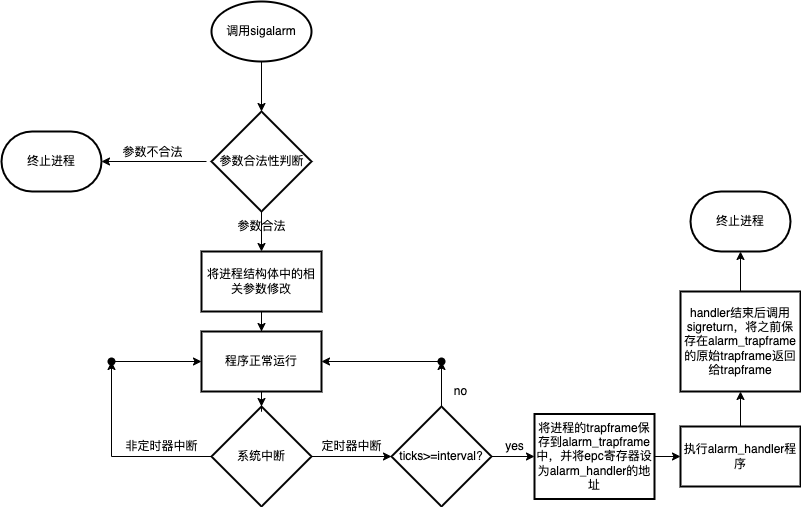

The diagram above was exported from draw.io. Its source (the exported page's mxGraphModel, read from the mxfile embedded in the PNG):
<mxGraphModel dx="2115" dy="1448" grid="1" gridSize="10" guides="1" tooltips="1" connect="1" arrows="1" fold="1" page="1" pageScale="1" pageWidth="1169" pageHeight="827" background="#ffffff" math="0" shadow="0">
  <root>
    <mxCell id="0" />
    <mxCell id="1" parent="0" />
    <mxCell id="vdR-naojJsCYWrPnakkd-4" value="" style="edgeStyle=orthogonalEdgeStyle;rounded=0;orthogonalLoop=1;jettySize=auto;html=1;" parent="1" source="vdR-naojJsCYWrPnakkd-1" target="vdR-naojJsCYWrPnakkd-2" edge="1">
      <mxGeometry relative="1" as="geometry" />
    </mxCell>
    <mxCell id="vdR-naojJsCYWrPnakkd-1" value="调用sigalarm" style="strokeWidth=2;html=1;shape=mxgraph.flowchart.start_1;whiteSpace=wrap;" parent="1" vertex="1">
      <mxGeometry x="141" y="-150" width="100" height="60" as="geometry" />
    </mxCell>
    <mxCell id="vdR-naojJsCYWrPnakkd-7" value="" style="edgeStyle=orthogonalEdgeStyle;rounded=0;orthogonalLoop=1;jettySize=auto;html=1;" parent="1" source="vdR-naojJsCYWrPnakkd-2" target="vdR-naojJsCYWrPnakkd-6" edge="1">
      <mxGeometry relative="1" as="geometry" />
    </mxCell>
    <mxCell id="vdR-naojJsCYWrPnakkd-2" value="" style="strokeWidth=2;html=1;shape=mxgraph.flowchart.decision;whiteSpace=wrap;" parent="1" vertex="1">
      <mxGeometry x="141" y="-40" width="100" height="100" as="geometry" />
    </mxCell>
    <mxCell id="vdR-naojJsCYWrPnakkd-10" value="" style="edgeStyle=orthogonalEdgeStyle;rounded=0;orthogonalLoop=1;jettySize=auto;html=1;" parent="1" source="vdR-naojJsCYWrPnakkd-5" target="vdR-naojJsCYWrPnakkd-9" edge="1">
      <mxGeometry relative="1" as="geometry" />
    </mxCell>
    <mxCell id="vdR-naojJsCYWrPnakkd-11" value="参数不合法" style="edgeLabel;html=1;align=center;verticalAlign=middle;resizable=0;points=[];" parent="vdR-naojJsCYWrPnakkd-10" vertex="1" connectable="0">
      <mxGeometry x="-0.3778" y="1" relative="1" as="geometry">
        <mxPoint x="-22" y="-11" as="offset" />
      </mxGeometry>
    </mxCell>
    <mxCell id="vdR-naojJsCYWrPnakkd-5" value="参数合法性判断" style="text;html=1;align=center;verticalAlign=middle;resizable=0;points=[];autosize=1;strokeColor=none;fillColor=none;" parent="1" vertex="1">
      <mxGeometry x="136" y="-5" width="110" height="30" as="geometry" />
    </mxCell>
    <mxCell id="vdR-naojJsCYWrPnakkd-21" value="" style="edgeStyle=orthogonalEdgeStyle;rounded=0;orthogonalLoop=1;jettySize=auto;html=1;" parent="1" source="vdR-naojJsCYWrPnakkd-6" target="vdR-naojJsCYWrPnakkd-20" edge="1">
      <mxGeometry relative="1" as="geometry" />
    </mxCell>
    <mxCell id="vdR-naojJsCYWrPnakkd-6" value="将进程结构体中的相关参数修改" style="whiteSpace=wrap;html=1;strokeWidth=2;" parent="1" vertex="1">
      <mxGeometry x="131" y="100" width="120" height="60" as="geometry" />
    </mxCell>
    <mxCell id="vdR-naojJsCYWrPnakkd-8" value="参数合法" style="text;html=1;align=center;verticalAlign=middle;resizable=0;points=[];autosize=1;strokeColor=none;fillColor=none;" parent="1" vertex="1">
      <mxGeometry x="156" y="60" width="70" height="30" as="geometry" />
    </mxCell>
    <mxCell id="vdR-naojJsCYWrPnakkd-9" value="终止进程" style="strokeWidth=2;html=1;shape=mxgraph.flowchart.terminator;whiteSpace=wrap;" parent="1" vertex="1">
      <mxGeometry x="-69" y="-20" width="100" height="60" as="geometry" />
    </mxCell>
    <mxCell id="vdR-naojJsCYWrPnakkd-25" value="" style="edgeStyle=orthogonalEdgeStyle;rounded=0;orthogonalLoop=1;jettySize=auto;html=1;" parent="1" source="vdR-naojJsCYWrPnakkd-15" target="vdR-naojJsCYWrPnakkd-24" edge="1">
      <mxGeometry relative="1" as="geometry" />
    </mxCell>
    <mxCell id="vdR-naojJsCYWrPnakkd-35" value="" style="edgeStyle=orthogonalEdgeStyle;rounded=0;orthogonalLoop=1;jettySize=auto;html=1;" parent="1" source="vdR-naojJsCYWrPnakkd-15" target="vdR-naojJsCYWrPnakkd-34" edge="1">
      <mxGeometry relative="1" as="geometry" />
    </mxCell>
    <mxCell id="vdR-naojJsCYWrPnakkd-15" value="系统中断" style="strokeWidth=2;html=1;shape=mxgraph.flowchart.decision;whiteSpace=wrap;" parent="1" vertex="1">
      <mxGeometry x="141" y="255" width="100" height="100" as="geometry" />
    </mxCell>
    <mxCell id="vdR-naojJsCYWrPnakkd-22" value="" style="edgeStyle=orthogonalEdgeStyle;rounded=0;orthogonalLoop=1;jettySize=auto;html=1;" parent="1" source="vdR-naojJsCYWrPnakkd-20" target="vdR-naojJsCYWrPnakkd-15" edge="1">
      <mxGeometry relative="1" as="geometry" />
    </mxCell>
    <mxCell id="vdR-naojJsCYWrPnakkd-20" value="程序正常运行" style="whiteSpace=wrap;html=1;strokeWidth=2;" parent="1" vertex="1">
      <mxGeometry x="131" y="180" width="120" height="60" as="geometry" />
    </mxCell>
    <mxCell id="vdR-naojJsCYWrPnakkd-26" value="" style="edgeStyle=orthogonalEdgeStyle;rounded=0;orthogonalLoop=1;jettySize=auto;html=1;" parent="1" source="vdR-naojJsCYWrPnakkd-24" target="vdR-naojJsCYWrPnakkd-20" edge="1">
      <mxGeometry relative="1" as="geometry" />
    </mxCell>
    <mxCell id="vdR-naojJsCYWrPnakkd-24" value="" style="shape=waypoint;sketch=0;size=6;pointerEvents=1;points=[];fillColor=default;resizable=0;rotatable=0;perimeter=centerPerimeter;snapToPoint=1;strokeWidth=2;" parent="1" vertex="1">
      <mxGeometry x="21" y="190" width="40" height="40" as="geometry" />
    </mxCell>
    <mxCell id="vdR-naojJsCYWrPnakkd-27" value="非定时器中断" style="text;html=1;align=center;verticalAlign=middle;resizable=0;points=[];autosize=1;strokeColor=none;fillColor=none;" parent="1" vertex="1">
      <mxGeometry x="41" y="280" width="100" height="30" as="geometry" />
    </mxCell>
    <mxCell id="vdR-naojJsCYWrPnakkd-40" value="" style="edgeStyle=orthogonalEdgeStyle;rounded=0;orthogonalLoop=1;jettySize=auto;html=1;" parent="1" source="vdR-naojJsCYWrPnakkd-28" target="vdR-naojJsCYWrPnakkd-39" edge="1">
      <mxGeometry relative="1" as="geometry" />
    </mxCell>
    <mxCell id="vdR-naojJsCYWrPnakkd-28" value="将进程的trapframe保存到alarm_trapframe中，并将epc寄存器设为alarm_handler的地址" style="whiteSpace=wrap;html=1;strokeWidth=2;" parent="1" vertex="1">
      <mxGeometry x="464" y="262.5" width="120" height="85" as="geometry" />
    </mxCell>
    <mxCell id="vdR-naojJsCYWrPnakkd-30" value="定时器中断" style="text;html=1;align=center;verticalAlign=middle;resizable=0;points=[];autosize=1;strokeColor=none;fillColor=none;" parent="1" vertex="1">
      <mxGeometry x="241" y="280" width="80" height="30" as="geometry" />
    </mxCell>
    <mxCell id="vdR-naojJsCYWrPnakkd-37" value="" style="edgeStyle=orthogonalEdgeStyle;rounded=0;orthogonalLoop=1;jettySize=auto;html=1;" parent="1" source="vdR-naojJsCYWrPnakkd-34" target="vdR-naojJsCYWrPnakkd-28" edge="1">
      <mxGeometry relative="1" as="geometry" />
    </mxCell>
    <mxCell id="vdR-naojJsCYWrPnakkd-47" value="" style="edgeStyle=orthogonalEdgeStyle;rounded=0;orthogonalLoop=1;jettySize=auto;html=1;" parent="1" source="vdR-naojJsCYWrPnakkd-34" target="vdR-naojJsCYWrPnakkd-46" edge="1">
      <mxGeometry relative="1" as="geometry" />
    </mxCell>
    <mxCell id="vdR-naojJsCYWrPnakkd-34" value="ticks&amp;gt;=interval?" style="strokeWidth=2;html=1;shape=mxgraph.flowchart.decision;whiteSpace=wrap;" parent="1" vertex="1">
      <mxGeometry x="321" y="255" width="100" height="100" as="geometry" />
    </mxCell>
    <mxCell id="vdR-naojJsCYWrPnakkd-38" value="yes" style="text;html=1;align=center;verticalAlign=middle;resizable=0;points=[];autosize=1;strokeColor=none;fillColor=none;" parent="1" vertex="1">
      <mxGeometry x="424" y="280" width="40" height="30" as="geometry" />
    </mxCell>
    <mxCell id="vdR-naojJsCYWrPnakkd-58" value="" style="edgeStyle=orthogonalEdgeStyle;rounded=0;orthogonalLoop=1;jettySize=auto;html=1;" parent="1" source="vdR-naojJsCYWrPnakkd-39" target="vdR-naojJsCYWrPnakkd-57" edge="1">
      <mxGeometry relative="1" as="geometry" />
    </mxCell>
    <mxCell id="vdR-naojJsCYWrPnakkd-39" value="执行alarm_handler程序" style="whiteSpace=wrap;html=1;strokeWidth=2;" parent="1" vertex="1">
      <mxGeometry x="610" y="275" width="120" height="60" as="geometry" />
    </mxCell>
    <mxCell id="vdR-naojJsCYWrPnakkd-48" value="" style="edgeStyle=orthogonalEdgeStyle;rounded=0;orthogonalLoop=1;jettySize=auto;html=1;" parent="1" source="vdR-naojJsCYWrPnakkd-46" target="vdR-naojJsCYWrPnakkd-20" edge="1">
      <mxGeometry relative="1" as="geometry" />
    </mxCell>
    <mxCell id="vdR-naojJsCYWrPnakkd-46" value="" style="shape=waypoint;sketch=0;size=6;pointerEvents=1;points=[];fillColor=default;resizable=0;rotatable=0;perimeter=centerPerimeter;snapToPoint=1;strokeWidth=2;" parent="1" vertex="1">
      <mxGeometry x="351" y="190" width="40" height="40" as="geometry" />
    </mxCell>
    <mxCell id="vdR-naojJsCYWrPnakkd-55" value="no" style="text;html=1;align=center;verticalAlign=middle;resizable=0;points=[];autosize=1;strokeColor=none;fillColor=none;" parent="1" vertex="1">
      <mxGeometry x="370" y="225" width="40" height="30" as="geometry" />
    </mxCell>
    <mxCell id="vdR-naojJsCYWrPnakkd-60" value="" style="edgeStyle=orthogonalEdgeStyle;rounded=0;orthogonalLoop=1;jettySize=auto;html=1;" parent="1" source="vdR-naojJsCYWrPnakkd-57" target="vdR-naojJsCYWrPnakkd-59" edge="1">
      <mxGeometry relative="1" as="geometry" />
    </mxCell>
    <mxCell id="vdR-naojJsCYWrPnakkd-57" value="handler结束后调用sigreturn，将之前保存在alarm_trapframe的原始trapframe返回给trapframe" style="whiteSpace=wrap;html=1;strokeWidth=2;" parent="1" vertex="1">
      <mxGeometry x="610" y="140" width="120" height="100" as="geometry" />
    </mxCell>
    <mxCell id="vdR-naojJsCYWrPnakkd-59" value="终止进程" style="strokeWidth=2;html=1;shape=mxgraph.flowchart.terminator;whiteSpace=wrap;" parent="1" vertex="1">
      <mxGeometry x="620" y="40" width="100" height="60" as="geometry" />
    </mxCell>
  </root>
</mxGraphModel>